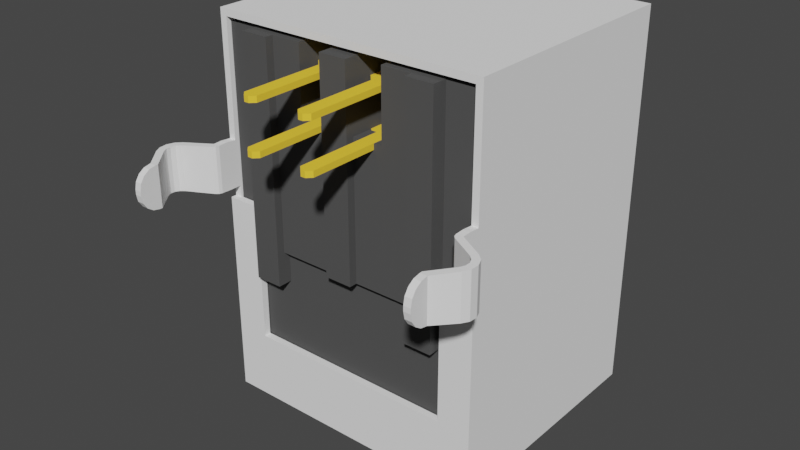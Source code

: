# Source: USB-61400416121.blend  (saved by Blender 2.93.20; exported with 4.5.12 LTS)
import bpy
from mathutils import Matrix  # noqa: F401  (used for matrix-valued properties, if any)

bpy.ops.wm.read_factory_settings(use_empty=True)
scene = bpy.context.scene
scene.name = 'Scene'

# ---- materials (node trees are filled in below, after node groups)
mat_gold = bpy.data.materials.new('Gold')
mat_gold.alpha_threshold = 0.0
mat_gold.use_transparent_shadow = False
mat_gold.diffuse_color = (1.0, 0.65, 0.05, 1.0)
mat_gold.specular_color = (1.0, 0.65, 0.05)
mat_gold.roughness = 0.5
mat_metal = bpy.data.materials.new('Metal')
mat_metal.alpha_threshold = 0.0
mat_metal.use_transparent_shadow = False
mat_metal.diffuse_color = (0.9201, 0.9201, 0.9201, 1.0)
mat_metal.roughness = 0.5
mat_plastic = bpy.data.materials.new('Plastic')
mat_plastic.alpha_threshold = 0.0
mat_plastic.use_transparent_shadow = False
mat_plastic.diffuse_color = (0.087, 0.087, 0.087, 1.0)
mat_plastic.specular_color = (0.01, 0.01, 0.01)
mat_plastic.roughness = 0.5

# ---- node groups
ng_auto_smooth = bpy.data.node_groups.new('Auto Smooth', 'GeometryNodeTree')
_s = ng_auto_smooth.interface.new_socket(name='Geometry', in_out='OUTPUT', socket_type='NodeSocketGeometry')
_s = ng_auto_smooth.interface.new_socket(name='Geometry', in_out='INPUT', socket_type='NodeSocketGeometry')
_s = ng_auto_smooth.interface.new_socket(name='Angle', in_out='INPUT', socket_type='NodeSocketFloat')
_s.subtype = 'ANGLE'
_s.min_value = 0.0
_s.max_value = 3.142
ng_auto_smooth.is_modifier = True
_N = ng_auto_smooth.nodes; _L = ng_auto_smooth.links
n0 = _N.new('NodeGroupOutput'); n0.name = 'Group Output'; n0.location = (480, -100)
n1 = _N.new('NodeGroupInput'); n1.name = 'Group Input'; n1.location = (-420, -300)
n2 = _N.new('NodeGroupInput'); n2.name = 'Group Input.001'; n2.location = (-60, -100)
n3 = _N.new('GeometryNodeSetShadeSmooth'); n3.name = 'Set Shade Smooth'; n3.location = (120, -100)
n3.domain = 'EDGE'
n4 = _N.new('GeometryNodeSetShadeSmooth'); n4.name = 'Set Shade Smooth.001'; n4.location = (300, -100)
n5 = _N.new('GeometryNodeInputMeshEdgeAngle'); n5.name = 'Edge Angle'; n5.location = (-420, -220)
n6 = _N.new('GeometryNodeInputEdgeSmooth'); n6.name = 'Is Edge Smooth'; n6.location = (-60, -160)
n7 = _N.new('GeometryNodeInputShadeSmooth'); n7.name = 'Is Face Smooth'; n7.location = (-240, -340)
n8 = _N.new('FunctionNodeBooleanMath'); n8.name = 'Boolean Math'; n8.location = (-60, -220)
n9 = _N.new('FunctionNodeCompare'); n9.name = 'Compare'; n9.location = (-240, -180)
n9.operation = 'LESS_EQUAL'
_L.new(n5.outputs[0], n9.inputs[0])
_L.new(n4.outputs[0], n0.inputs[0])
_L.new(n1.outputs[1], n9.inputs[1])
_L.new(n9.outputs[0], n8.inputs[0])
_L.new(n7.outputs[0], n8.inputs[1])
_L.new(n2.outputs[0], n3.inputs[0])
_L.new(n6.outputs[0], n3.inputs[1])
_L.new(n3.outputs[0], n4.inputs[0])
_L.new(n8.outputs[0], n3.inputs[2])
n0.is_active_output = True

# ---- material node trees

# ---- world
world_world = bpy.data.worlds.new('World'); scene.world = world_world
world_world.use_nodes = True; world_world.node_tree.nodes.clear()
_N = world_world.node_tree.nodes; _L = world_world.node_tree.links
n0 = _N.new('ShaderNodeOutputWorld'); n0.name = 'World Output'; n0.location = (300, 300)
n1 = _N.new('ShaderNodeBackground'); n1.name = 'Background'; n1.location = (10, 300)
n1.inputs[0].default_value = (0.05088, 0.05088, 0.05088, 1.0)
_L.new(n1.outputs[0], n0.inputs[0])
n0.is_active_output = True
world_world.color = (0.05088, 0.05088, 0.05088)
world_world.use_sun_shadow = False
world_world.sun_shadow_jitter_overblur = 0.0

# ---- meshes
me_plane = bpy.data.meshes.new('Plane')
me_plane.from_pydata([(-1.55, -2.95, 2.735), (-0.95, -2.95, 2.735), (-1.55, 0.9, 2.735), (-0.95, 0.9, 2.735), (-1.35, -3.15, 2.735), (-1.15, -3.15, 2.735), (-1.55, -2.95, 4.735), (-0.95, -2.95, 4.735), (-1.55, 0.9, 4.735), (-0.95, 0.9, 4.735), (-1.35, -3.15, 4.735), (-1.15, -3.15, 4.735), (-1.8, 0.9, 2.735), (-0.7, 0.9, 2.735), (-1.8, 0.9, 4.735), (-0.7, 0.9, 4.735), (-1.9, 1.0, 2.735), (-0.6, 1.0, 2.735), (-1.9, 1.0, 4.735), (-0.6, 1.0, 4.735), (-1.9, 2.33, 2.735), (-0.6, 2.33, 2.735), (-1.9, 2.33, 4.735), (-0.6, 2.33, 4.735), (-1.8, 2.43, 2.735), (-0.7, 2.43, 2.735), (-1.8, 2.43, 4.735), (-0.7, 2.43, 4.735), (-1.55, 2.43, 2.735), (-0.95, 2.43, 2.735), (-1.55, 2.43, 4.735), (-0.95, 2.43, 4.735), (-1.55, 6.63, -9.265), (-0.95, 6.63, -9.265), (-1.55, 4.17, -9.265), (-0.95, 4.17, -9.265), (-1.75, 7.248, -7.263), (-1.75, 7.15, -7.822), (-1.75, 7.265, -7.448), (-1.75, 7.229, -7.653), (-0.75, 7.15, -7.822), (-0.75, 7.248, -7.263), (-0.75, 7.229, -7.653), (-0.75, 7.265, -7.448), (-1.75, 3.645, -7.261), (-1.75, 3.731, -7.834), (-1.75, 3.629, -7.449), (-1.75, 3.661, -7.659), (-0.75, 3.731, -7.834), (-0.75, 3.645, -7.261), (-0.75, 3.661, -7.659), (-0.75, 3.629, -7.449), (-1.75, 6.745, -8.401), (-1.75, 6.63, -8.765), (-1.75, 6.664, -8.576), (-0.75, 6.63, -8.765), (-0.75, 6.745, -8.401), (-0.75, 6.664, -8.576), (-1.75, 4.067, -8.394), (-1.75, 4.17, -8.765), (-1.75, 4.14, -8.573), (-0.75, 4.17, -8.765), (-0.75, 4.067, -8.394), (-0.75, 4.14, -8.573), (-2.12, 5.76, -1.645), (-1.75, 5.76, -1.843), (-0.75, 5.76, -1.843), (-0.38, 5.76, -1.645), (-2.12, 5.0, -1.645), (-1.75, 5.0, -1.844), (-0.75, 5.0, -1.844), (-0.38, 5.0, -1.645), (-1.55, 4.8, 2.735), (-1.55, 5.0, 2.535), (-1.55, 4.9, 2.708), (-1.55, 4.973, 2.635), (-0.95, 5.0, 2.535), (-0.95, 4.8, 2.735), (-0.95, 4.973, 2.635), (-0.95, 4.9, 2.708), (-1.55, 5.56, 4.735), (-1.55, 5.76, 4.535), (-1.55, 5.66, 4.708), (-1.55, 5.733, 4.635), (-0.95, 5.76, 4.535), (-0.95, 5.56, 4.735), (-0.95, 5.733, 4.635), (-0.95, 5.66, 4.708), (-2.12, 5.76, 1.952), (-0.38, 5.76, 1.952), (-1.93, 5.76, 2.15), (-1.55, 5.76, 2.15), (-0.95, 5.76, 2.15), (-0.57, 5.76, 2.15), (-1.935, 5.76, -1.844), (-0.565, 5.76, -1.844), (-0.565, 5.0, -1.844), (-1.935, 5.0, -1.844), (-1.75, 5.76, -1.853), (-0.75, 5.76, -1.853), (-1.75, 5.0, -1.854), (-0.75, 5.0, -1.854), (-1.93, 5.0, 1.2), (-0.57, 5.0, 1.2), (-1.55, 5.0, 1.2), (-0.95, 5.0, 1.2), (-0.38, 5.0, 1.0), (-2.12, 5.0, 1.0)], [], [(1, 0, 4, 5), (7, 6, 10, 11), (31, 85, 80, 30), (29, 77, 72, 28), (18, 19, 23, 22), (16, 17, 21, 20), (6, 7, 9, 8), (3, 13, 17, 16, 12, 2), (22, 23, 27, 31, 30, 26), (2, 0, 1, 3), (88, 89, 67, 64), (96, 97, 68, 71), (20, 21, 25, 29, 28, 24), (9, 15, 19, 18, 14, 8), (45, 48, 62, 58), (59, 61, 35, 34), (36, 41, 43, 38), (38, 43, 42, 39), (39, 42, 40, 37), (48, 45, 47, 50), (50, 47, 46, 51), (100, 101, 49, 44), (53, 55, 33, 32), (52, 56, 57, 54), (54, 57, 55, 53), (61, 59, 60, 63), (63, 60, 58, 62), (37, 40, 56, 52), (94, 64, 67, 95), (76, 73, 75, 78), (78, 75, 74, 79), (79, 74, 72, 77), (80, 85, 87, 82), (82, 87, 86, 83), (83, 86, 84, 81), (107, 106, 71, 68), (90, 93, 89, 88), (81, 84, 92, 91), (91, 92, 93, 90), (70, 101, 100, 69), (44, 49, 51, 46), (66, 99, 98, 65), (41, 36, 98, 99), (104, 105, 103, 102), (73, 76, 105, 104), (102, 103, 106, 107)])
_uv = me_plane.uv_layers.new(name='UVMap')
_uv.uv.foreach_set('vector', [1.0, 0.0, 0.0, 0.0, 0.0, 0.0, 1.0, 0.0, 1.0, 0.0, 0.0, 0.0, 0.0, 0.0, 1.0, 0.0, 0.0, 0.0, 1.0, 1.0, 0.0, 1.0, 0.0, 0.0, 0.0, 0.0, 1.0, 1.0, 0.0, 1.0, 0.0, 0.0, 0.0, 1.0, 1.0, 1.0, 1.0, 1.0, 0.0, 1.0, 0.0, 1.0, 1.0, 1.0, 1.0, 1.0, 0.0, 1.0, 0.0, 0.0, 1.0, 0.0, 0.0, 0.0, 0.0, 0.0, 0.0, 0.0, 0.0, 0.0, 1.0, 1.0, 0.0, 1.0, 0.0, 0.0, 0.0, 0.0, 0.0, 1.0, 1.0, 1.0, 0.0, 0.0, 0.0, 0.0, 0.0, 0.0, 0.0, 0.0, 0.0, 0.0, 0.0, 0.0, 1.0, 0.0, 0.0, 0.0, 0.0, 1.0, 1.0, 1.0, 1.0, 1.0, 0.0, 1.0, 0.0, 0.0, 0.0, 0.0, 0.0, 1.0, 1.0, 1.0, 0.0, 1.0, 1.0, 1.0, 0.0, 0.0, 0.0, 0.0, 0.0, 0.0, 0.0, 0.0, 0.0, 0.0, 0.0, 0.0, 1.0, 1.0, 0.0, 1.0, 0.0, 0.0, 0.0, 0.0, 0.0, 1.0, 1.0, 1.0, 1.0, 1.0, 0.0, 1.0, 0.0, 1.0, 1.0, 1.0, 1.0, 1.0, 0.0, 1.0, 0.0, 1.0, 1.0, 1.0, 1.0, 1.0, 0.0, 1.0, 0.0, 1.0, 1.0, 1.0, 1.0, 1.0, 0.0, 1.0, 0.0, 1.0, 1.0, 1.0, 1.0, 1.0, 0.0, 1.0, 1.0, 1.0, 0.0, 1.0, 0.0, 1.0, 1.0, 1.0, 1.0, 1.0, 0.0, 1.0, 0.0, 1.0, 1.0, 1.0, 0.0, 0.0, 0.0, 0.0, 0.0, 0.0, 0.0, 0.0, 0.0, 1.0, 1.0, 1.0, 1.0, 1.0, 0.0, 1.0, 0.0, 1.0, 1.0, 1.0, 1.0, 1.0, 0.0, 1.0, 0.0, 1.0, 1.0, 1.0, 1.0, 1.0, 0.0, 1.0, 1.0, 1.0, 0.0, 1.0, 0.0, 1.0, 1.0, 1.0, 1.0, 1.0, 0.0, 1.0, 0.0, 1.0, 1.0, 1.0, 0.0, 1.0, 1.0, 1.0, 1.0, 1.0, 0.0, 1.0, 0.0, 0.0, 0.0, 1.0, 1.0, 1.0, 0.0, 0.0, 1.0, 1.0, 0.0, 1.0, 0.0, 1.0, 1.0, 1.0, 1.0, 1.0, 0.0, 1.0, 0.0, 1.0, 1.0, 1.0, 1.0, 1.0, 0.0, 1.0, 0.0, 1.0, 1.0, 1.0, 0.0, 1.0, 1.0, 1.0, 1.0, 1.0, 0.0, 1.0, 0.0, 1.0, 1.0, 1.0, 1.0, 1.0, 0.0, 1.0, 0.0, 1.0, 1.0, 1.0, 1.0, 1.0, 0.0, 1.0, 0.0, 1.0, 1.0, 1.0, 1.0, 1.0, 0.0, 1.0, 0.0, 1.0, 1.0, 1.0, 1.0, 1.0, 0.0, 1.0, 0.0, 1.0, 1.0, 1.0, 1.0, 1.0, 0.0, 1.0, 0.0, 1.0, 1.0, 1.0, 1.0, 1.0, 0.0, 1.0, 0.0, 0.0, 0.0, 0.0, 0.0, 0.0, 0.0, 0.0, 0.0, 0.0, 0.0, 0.0, 1.0, 1.0, 0.0, 1.0, 0.0, 0.0, 0.0, 0.0, 0.0, 0.0, 0.0, 0.0, 1.0, 1.0, 0.0, 1.0, 0.0, 0.0, 0.0, 0.0, 0.0, 1.0, 1.0, 1.0, 1.0, 1.0, 0.0, 1.0, 0.0, 1.0, 1.0, 1.0, 1.0, 1.0, 0.0, 1.0, 0.0, 1.0, 1.0, 1.0, 1.0, 1.0, 0.0, 1.0])
me_plane.materials.append(mat_gold)
me_plane.use_remesh_fix_poles = True
me_plane.use_remesh_preserve_attributes = False
me_plane.update()
me_plane_001 = bpy.data.meshes.new('Plane.001')
me_plane_001.from_pydata([(5.87, -0.3, 1.04), (5.87, -0.3, -1.0), (5.87, 0.15, 1.0), (5.87, 0.15, -1.0), (6.47, -3.25, 0.93), (6.47, -3.25, -0.88), (7.177, -2.389, 0.9621), (7.01, -1.422, 0.9982), (7.31, -2.137, 0.9715), (7.325, -1.865, 0.9816), (7.22, -1.614, 0.991), (7.01, -1.422, -0.9544), (7.177, -2.389, -0.915), (7.22, -1.614, -0.9465), (7.325, -1.865, -0.9363), (7.31, -2.137, -0.9253), (5.957, -0.8196, 1.022), (5.87, -0.67, 1.027), (5.895, -0.7552, 1.024), (5.87, -0.67, -0.9859), (5.957, -0.8196, -0.98), (5.895, -0.7552, -0.9826), (6.47, -4.11, -0.08), (6.47, -3.31, -0.88), (6.47, -4.049, -0.3861), (6.47, -3.876, -0.6457), (6.47, -3.616, -0.8191), (6.47, -4.11, 0.13), (6.47, -3.31, 0.93), (6.47, -4.049, 0.4361), (6.47, -3.876, 0.6957), (6.47, -3.616, 0.8691), (5.87, 0.25, -1.5), (5.87, 0.15, 6.1), (4.57, 0.15, -1.5), (5.87, 0.15, -10.3), (4.57, 0.15, -7.5), (5.87, 0.15, -1.5), (5.87, 10.6, 6.1), (0.0, 10.6, -10.3), (0.0, 10.6, 6.1), (5.87, 10.6, -10.3), (5.87, 0.25, -1.0), (0.0, 0.15, -7.5), (0.0, 0.15, -10.3), (0.0, 0.15, 6.1), (0.0, 9.7, -10.3), (2.8, 9.7, -10.3), (4.5, 7.7, -10.3), (4.5, 6.6, -10.3), (4.5, 6.1, -10.3), (4.5, 3.0, -10.3), (4.5, 2.6, -10.3), (4.5, 1.4, -10.3), (0.0, 1.4, -10.3), (3.4, 5.8, -5.0), (3.4, 3.3, -5.0), (4.45, 6.1, -10.3), (4.275, 6.092, -10.15), (4.337, 6.098, -10.26), (4.275, 3.008, -10.15), (4.45, 3.0, -10.3), (4.337, 3.002, -10.26)], [], [(0, 1, 3, 2), (20, 16, 7, 11), (6, 12, 15, 8), (8, 15, 14, 9), (9, 14, 13, 10), (10, 13, 11, 7), (12, 6, 4, 5), (16, 20, 21, 18), (18, 21, 19, 17), (1, 0, 17, 19), (5, 4, 28, 31, 30, 29, 27, 22, 24, 25, 26, 23), (37, 34, 36, 35), (32, 37, 35), (2, 38, 33), (38, 32, 42), (38, 32, 35, 41), (2, 3, 42, 38), (38, 41, 39, 40), (35, 36, 43, 44), (45, 33, 38, 40), (54, 53, 35, 44), (53, 52, 51, 50, 49, 48, 41, 35), (48, 47, 41), (46, 39, 41, 47), (50, 51, 61, 57), (57, 61, 62, 59), (59, 62, 60, 58), (58, 60, 56, 55)])
_uv = me_plane_001.uv_layers.new(name='UVMap')
_uv.uv.foreach_set('vector', [0.0, 0.0, 1.0, 0.0, 0.0, 0.0, 0.0, 0.0, 1.0, 0.0, 0.0, 0.0, 0.0, 0.0, 1.0, 0.0, 0.0, 0.0, 1.0, 0.0, 1.001, 0.0, -0.0007113, 0.0, -0.0007113, 0.0, 1.001, 0.0, 0.9988, 0.0, 0.001095, 0.0, 0.001095, 0.0, 0.9988, 0.0, 0.999, 0.0, 0.0009235, 0.0, 0.0009235, 0.0, 0.999, 0.0, 1.0, 0.0, 0.0, 0.0, 1.0, 0.0, 0.0, 0.0, 0.0, 0.0, 1.0, 0.0, 0.0, 0.0, 1.0, 0.0, 1.0, 0.0, 0.0, 0.0, 0.0, 0.0, 1.0, 0.0, 1.0, 0.0, 0.0, 0.0, 1.0, 0.0, 0.0, 0.0, 0.0, 0.0, 1.0, 0.0, 1.0, 0.0, 0.0, 0.0, 0.0, 0.0, 0.03364, 0.0, 0.1295, 0.0, 0.2728, 0.0, 0.442, 0.0, 0.558, 0.0, 0.7272, 0.0, 0.8705, 0.0, 0.9664, 0.0, 1.0, 0.0, 0.0, 0.0, 0.0, 0.0, 0.0, 0.0, 0.0, 0.0, 0.0, 0.0, 0.0, 0.0, 0.0, 0.0, 0.0, 0.0, 0.0, 0.0, 0.0, 0.0, 0.0, 0.0, 0.0, 0.0, 0.0, 0.0, 0.0, 0.0, 0.0, 0.0, 0.0, 0.0, 0.0, 0.0, 0.0, 0.0, 0.0, 0.0, 0.0, 0.0, 0.0, 0.0, 0.0, 0.0, 0.0, 0.0, 0.0, 0.0, 0.0, 0.0, 0.0, 0.0, 0.0, 0.0, 0.0, 0.0, 0.0, 0.0, 0.0, 0.0, 0.0, 0.0, 0.0, 0.0, 0.0, 0.0, 0.0, 0.0, 0.0, 0.0, 0.0, 0.0, 0.0, 0.0, 0.0, 0.0, 0.0, 0.0, 0.0, 0.0, 0.0, 0.0, 0.0, 0.0, 0.0, 0.0, 0.0, 0.0, 0.0, 0.0, 0.0, 0.0, 0.0, 0.0, 0.0, 0.0, 0.0, 0.0, 0.0, 0.0, 0.0, 0.0, 0.0, 0.0, 0.0, 0.0, 0.0, 0.0, 0.0, 0.0, 0.0, 0.0, 0.0, 0.0, 0.0, 0.0, 0.0, 0.0, 0.0, 0.0, 0.0, 0.0, 0.0, 0.0, 0.0, 0.0, 0.0, 0.0, 0.0, 0.0, 0.0, 0.0, 0.0, 0.0, 0.0, 0.0])
me_plane_001.materials.append(mat_metal)
me_plane_001.use_remesh_fix_poles = True
me_plane_001.use_remesh_preserve_attributes = False
me_plane_001.update()
me_plane_002 = bpy.data.meshes.new('Plane.002')
me_plane_002.from_pydata([(-2.8, 3.95, -1.35), (0.0, 3.95, -1.35), (-2.8, 7.15, -1.35), (0.0, 7.15, -1.35), (-2.47, 4.28, -9.95), (-2.8, 3.95, -9.62), (0.0, 3.95, -9.62), (0.0, 4.28, -9.95), (-2.8, 7.15, -9.62), (-2.47, 6.82, -9.95), (0.0, 6.82, -9.95), (0.0, 7.15, -9.62), (-2.65, 9.45, -1.35), (0.0, 9.45, -1.35), (-4.2, 1.65, -1.35), (-4.2, 7.6, -1.35), (0.0, 1.65, -1.35), (-4.2, 6.6, -1.35), (-4.2, 2.6, -1.35), (-4.8, 6.6, -1.35), (-4.8, 2.6, -1.35), (-4.8, 6.6, -9.95), (-4.8, 2.6, -9.95), (-2.65, 10.45, -9.95), (0.0, 10.45, -9.95), (-5.7, 10.45, -9.95), (-5.7, 6.6, -9.95), (-5.7, 2.6, -9.95), (-4.2, 0.35, -9.95), (0.0, 0.35, -9.95), (-5.7, 0.35, -9.95), (-5.7, 7.6, -9.95), (-5.7, 1.65, -9.95), (-2.65, 9.45, -9.65), (-2.65, 9.8, -9.95), (0.0, 9.45, -9.65), (0.0, 9.798, -9.95), (-4.2, 1.65, -9.65), (-4.5, 1.35, -9.95), (-4.2, 7.6, -9.65), (-4.498, 7.6, -9.95), (0.0, 1.35, -9.95), (0.0, 1.65, -9.65), (-4.498, 6.6, -9.95), (-4.2, 6.6, -9.65), (-4.2, 2.6, -9.65), (-4.5, 2.6, -9.95), (-5.7, 10.45, 5.75), (-1.9, 0.05, 5.77), (-1.9, 2.7, 5.77), (-5.7, 0.35, 5.75), (-0.6, 0.35, -3.08), (-3.2, 0.35, -3.08), (-3.2, 0.35, -4.48), (-4.4, 0.35, -4.48), (-4.4, 0.35, 5.77), (-0.6, -0.3, -3.08), (0.0, -0.3, -3.08), (0.0, 0.35, -3.08), (-0.6, 0.05, -3.08), (-3.2, 0.05, -3.08), (-3.2, -0.3, -3.08), (-3.2, -0.3, -4.48), (-4.4, -0.3, -4.48), (-4.4, -0.3, 5.77), (-3.2, -0.3, 5.77), (-3.2, 0.05, 5.77), (-3.9, 2.7, 5.77), (-0.6, -0.3, 5.77), (0.0, -0.3, 5.77), (-0.6, 0.05, 5.77), (-3.9, 10.45, 5.77), (-0.6, 2.7, 5.77), (0.0, 2.7, 5.77), (-1.9, 0.05, 2.85), (-0.6, 0.05, 2.85), (-0.6, 2.7, 2.85), (-3.9, 2.7, 2.07), (-3.9, 10.45, 2.07), (0.0, 10.45, 2.07), (-1.9, 2.7, 2.07), (-0.6, 2.7, 2.07), (0.0, 2.7, 2.07), (-1.9, 4.9, 2.07), (-0.6, 4.9, 2.07), (-0.4, 4.9, 2.07), (-0.4, 5.15, 2.07), (-2.1, 4.9, 2.07), (-2.1, 5.15, 2.07), (-0.4, 5.65, 2.07), (-2.1, 5.65, 2.07), (-0.4, 5.9, 2.07), (-2.1, 5.9, 2.07), (-0.6, 5.9, 2.07), (-1.9, 5.9, 2.07), (-0.6, 8.1, 2.07), (-1.9, 8.1, 2.07), (0.0, 8.1, 2.07), (0.0, 4.9, 2.07), (0.0, 5.15, 2.07), (0.0, 5.65, 2.07), (0.0, 5.9, 2.07), (-0.4, 4.9, -1.35), (-1.9, 4.9, -9.2), (-0.6, 4.9, -9.2), (-0.6, 5.9, -9.2), (-1.9, 5.9, -9.2), (-1.9, 3.95, -9.2), (-0.6, 3.95, -9.2), (-0.6, 3.95, -1.35), (-1.9, 3.95, -1.35), (-1.9, 4.9, -1.35), (-1.9, 5.9, -1.35), (-1.9, 7.15, -1.35), (-0.6, 7.15, -1.35), (-1.9, 7.15, -9.2), (-0.6, 7.15, -9.2), (-1.9, 8.1, -1.35), (-0.6, 8.1, -1.35), (-1.9, 2.7, -1.35), (-0.6, 2.7, -1.35), (-1.9, 2.7, 2.85), (-0.4, 5.15, -1.35), (-0.6, 4.9, -1.35), (-2.1, 4.9, -1.35), (-2.1, 5.15, -1.35), (-0.4, 5.65, -1.35), (-2.1, 5.65, -1.35), (-0.4, 5.9, -1.35), (-2.1, 5.9, -1.35), (-0.6, 5.9, -1.35), (-0.4, 4.9, -9.2), (-0.4, 5.15, -9.2), (-2.1, 4.9, -9.2), (-2.1, 5.15, -9.2), (-0.4, 5.65, -9.2), (-2.1, 5.65, -9.2), (-0.4, 5.9, -9.2), (-2.1, 5.9, -9.2)], [], [(0, 5, 6, 1, 109, 108, 107, 110), (125, 124, 133, 134), (3, 11, 8, 2, 113, 115, 116, 114), (4, 9, 10, 7), (11, 3, 1, 6, 7, 10), (9, 4, 5, 8), (4, 7, 6, 5), (10, 9, 8, 11), (8, 5, 0, 2), (113, 2, 12, 13, 3, 114, 118, 117), (2, 0, 14, 18, 17, 15), (2, 15, 12), (1, 16, 14, 0, 110, 119, 120, 109), (19, 20, 22, 21), (25, 23, 34, 40, 31), (44, 17, 19, 21, 43), (41, 29, 28, 38), (28, 30, 32, 38), (27, 22, 46, 38, 32), (46, 22, 20, 18, 45), (13, 12, 33, 35), (18, 20, 19, 17), (21, 22, 27, 26), (16, 42, 37, 14), (12, 15, 39, 33), (15, 17, 44, 39), (18, 14, 37, 45), (21, 26, 31, 40, 43), (35, 33, 34, 36), (45, 37, 38, 46), (33, 39, 40, 34), (37, 42, 41, 38), (39, 44, 43, 40), (36, 34, 23, 24), (26, 27, 50), (71, 47, 50, 67), (25, 31, 50, 47), (32, 30, 50), (23, 25, 47), (27, 32, 50), (31, 26, 50), (67, 50, 55), (51, 29, 53, 52), (28, 29, 53, 54), (30, 28, 54), (50, 30, 54, 55), (59, 56, 57, 58, 51), (51, 58, 29), (51, 52, 60, 59), (54, 53, 62, 63), (60, 52, 53, 62, 61), (66, 60, 61, 65), (64, 63, 62, 65), (54, 63, 64, 55), (57, 56, 68, 69), (75, 70, 68, 56, 59), (64, 65, 66, 55), (67, 55, 66, 48, 49), (69, 68, 70, 72, 73), (121, 49, 48, 74), (59, 60, 74, 75), (66, 60, 74, 48), (71, 67, 77, 78), (82, 73, 72, 76, 81), (81, 76, 121, 80), (72, 70, 75, 76), (77, 67, 49, 121, 80), (71, 78, 47), (95, 79, 78, 96), (96, 92, 94), (78, 77, 92, 96), (90, 92, 77, 87, 88), (87, 77, 80, 83), (89, 90, 88, 86), (95, 97, 79), (93, 91, 101, 97, 95), (91, 89, 100, 101), (89, 86, 99, 100), (86, 85, 98, 99), (85, 98, 82, 81, 84), (47, 78, 23), (24, 23, 78, 79), (118, 117, 96, 95), (117, 113, 112, 94, 96), (106, 112, 113, 115), (103, 107, 110, 111), (104, 108, 109, 123), (93, 130, 114, 118, 95), (130, 105, 116, 114), (108, 104, 103, 107), (105, 106, 115, 116), (76, 75, 74, 121), (129, 127, 136, 138), (122, 125, 134, 132), (120, 81, 80, 119), (88, 87, 124, 125), (85, 86, 122, 102), (86, 88, 125, 122), (87, 83, 111, 124), (85, 84, 123, 102), (89, 91, 128, 126), (94, 92, 129, 112), (90, 89, 126, 127), (92, 90, 127, 129), (91, 93, 130, 128), (81, 120, 109, 123, 84), (83, 80, 119, 111), (127, 126, 135, 136), (126, 128, 137, 135), (102, 122, 132, 131), (103, 104, 131, 132, 134, 133), (102, 123, 104, 131), (103, 111, 124, 133), (106, 105, 137, 135, 136, 138), (128, 130, 105, 137), (112, 106, 138, 129)])
_uv = me_plane_002.uv_layers.new(name='UVMap')
_uv.uv.foreach_set('vector', [0.0, 0.0, 0.0, 0.0, 1.0, 0.0, 1.0, 0.0, 0.7857, 0.0, 0.7857, 0.0, 0.3214, 0.0, 0.3214, 0.0, 0.0, 0.0, 0.0, 0.0, 0.0, 0.0, 0.0, 0.0, 1.0, 1.0, 1.0, 1.0, 0.0, 1.0, 0.0, 1.0, 0.3214, 1.0, 0.3214, 1.0, 0.7857, 1.0, 0.7857, 1.0, 0.1179, 0.1031, 0.1179, 0.8969, 1.0, 0.8969, 1.0, 0.1031, 1.0, 1.0, 1.0, 1.0, 1.0, 0.0, 1.0, 0.0, 1.0, 0.1031, 1.0, 0.8969, 0.1179, 0.8969, 0.1179, 0.1031, 0.0, 0.0, 0.0, 1.0, 0.1179, 0.1031, 1.0, 0.1031, 1.0, 0.0, 0.0, 0.0, 1.0, 0.8969, 0.1179, 0.8969, 0.0, 1.0, 1.0, 1.0, 0.0, 1.0, 0.0, 0.0, 0.0, 0.0, 0.0, 1.0, 0.3214, 1.0, 0.0, 1.0, 0.0, 1.0, 1.0, 1.0, 1.0, 1.0, 0.7857, 1.0, 0.7805, 1.0, 0.306, 1.0, 0.0, 1.0, 0.0, 0.0, 0.0, 0.0, 0.0, 0.3333, 0.0, 0.6667, 0.0, 1.0, 0.0, 1.0, 0.0, 1.0, 0.0, 1.0, 1.0, 0.0, 1.0, 0.0, 0.0, 0.0, 0.0, 0.0, 0.3214, 0.0, 0.4524, 0.0, 0.8256, 0.0, 0.7857, 0.0, 0.0, 0.6667, 0.0, 0.3333, 0.0, 0.3333, 0.0, 0.6667, 0.0, 0.0, 0.0, 1.0, 0.0, 1.0, 0.0, 0.8017, 0.0, 0.0, 0.0, 0.6667, 0.0, 0.6667, 0.0, 0.6667, 0.0, 0.6667, 0.0, 0.6667, 1.0, 0.0, 1.0, 0.0, 0.0, 0.0, -0.07143, 0.0, 0.0, 0.0, 0.0, 0.0, 0.0, 0.0, 0.0, 0.0, 0.0, 0.3333, 0.0, 0.3333, 0.0, 0.3333, 0.0, -0.1053, 0.0, 0.0, 0.0, 0.3333, 0.0, 0.3333, 0.0, 0.3333, 0.0, 0.3333, 0.0, 0.3333, 1.0, 1.0, 0.0, 1.0, 0.0, 1.0, 1.0, 1.0, 0.0, 0.3333, 0.0, 0.3333, 0.0, 0.6667, 0.0, 0.6667, 0.0, 0.6667, 0.0, 0.3333, 0.0, 0.3333, 0.0, 0.6667, 1.0, 0.0, 1.0, 0.0, 0.0, 0.0, 0.0, 0.0, 0.0, 1.0, 0.0, 1.0, 0.0, 1.0, 0.0, 1.0, 0.0, 1.0, 0.0, 0.6667, 0.0, 0.6667, 0.0, 1.0, 0.0, 0.3333, 0.0, 0.0, 0.0, 0.0, 0.0, 0.3333, 0.0, 0.6667, 0.0, 0.6667, 0.0, 0.0, 0.0, 0.8017, 0.0, 0.6667, 1.0, 1.0, 0.0, 1.0, 0.0, 1.0, 1.0, 1.0, 0.0, 0.3333, 0.0, 0.0, 0.0, -0.1053, 0.0, 0.3333, 0.0, 1.0, 0.0, 1.0, 0.0, 0.8017, 0.0, 1.0, 0.0, 0.0, 1.0, 0.0, 1.0, 0.0, -0.07143, 0.0, 0.0, 1.0, 0.0, 0.6667, 0.0, 0.6667, 0.0, 0.8017, 1.0, 1.0, 0.0, 1.0, 0.0, 1.0, 1.0, 1.0, 0.0, 0.6667, 0.0, 0.3333, 0.0, 0.6667, 0.0, 0.0, 0.0, 0.0, 0.0, 0.0, 0.0, 0.0, 0.0, 0.0, 0.0, 0.0, 0.0, 0.0, 0.0, 0.0, 0.0, 0.0, 0.0, 0.0, 0.0, 0.0, 0.0, 1.0, 0.0, 0.0, 0.0, 1.0, 0.0, 0.3333, 0.0, 0.0, 0.0, 0.3333, 0.0, 0.0, 0.0, 0.6667, 0.0, 0.0, 0.0, 0.0, 0.0, 0.0, 0.0, 0.0, 0.0, 0.0, 0.0, 0.0, 0.0, 0.0, 0.0, 0.0, 0.0, 0.0, 0.0, 0.0, 0.0, 0.0, 0.0, 0.0, 0.0, 0.0, 0.0, 0.0, 0.0, 0.0, 0.0, 0.0, 0.0, 0.0, 0.0, 0.0, 0.0, 0.0, 0.0, 0.0, 0.0, 0.0, 0.0, 0.0, 0.0, 0.0, 0.0, 0.0, 0.0, 0.0, 0.0, 0.0, 0.0, 0.0, 0.0, 0.0, 0.0, 0.0, 0.0, 0.0, 0.0, 0.0, 0.0, 0.0, 0.0, 0.0, 0.0, 0.0, 0.0, 0.0, 0.0, 0.0, 0.0, 0.0, 0.0, 0.0, 0.0, 0.0, 0.0, 0.0, 0.0, 0.0, 0.0, 0.0, 0.0, 0.0, 0.0, 0.0, 0.0, 0.0, 0.0, 0.0, 0.0, 0.0, 0.0, 0.0, 0.0, 0.0, 0.0, 0.0, 0.0, 0.0, 0.0, 0.0, 0.0, 0.0, 0.0, 0.0, 0.0, 0.0, 0.0, 0.0, 0.0, 0.0, 0.0, 0.0, 0.0, 0.0, 0.0, 0.0, 0.0, 0.0, 0.0, 0.0, 0.0, 0.0, 0.0, 0.0, 0.0, 0.0, 0.0, 0.0, 0.0, 0.0, 0.0, 0.0, 0.0, 0.0, 0.0, 0.0, 0.0, 0.0, 0.0, 0.0, 0.0, 0.0, 0.0, 0.0, 0.0, 0.0, 0.0, 0.0, 0.0, 0.0, 0.0, 0.0, 0.0, 0.0, 0.0, 0.0, 0.0, 0.0, 0.0, 0.0, 0.0, 0.0, 0.0, 0.0, 0.0, 0.0, 0.0, 0.0, 0.0, 0.0, 0.0, 0.0, 0.0, 0.0, 0.0, 0.0, 0.0, 0.0, 0.0, 0.0, 0.0, 0.0, 0.0, 0.0, 0.0, 0.0, 0.0, 0.0, 0.0, 0.0, 0.0, 0.0, 0.0, 0.0, 0.0, 0.0, 0.0, 0.0, 0.0, 0.0, 0.0, 0.0, 0.0, 0.0, 0.0, 0.0, 0.0, 0.0, 0.0, 0.0, 0.0, 0.0, 0.0, 0.0, 0.0, 0.0, 0.0, 0.0, 0.0, 0.0, 0.0, 0.0, 0.0, 0.0, 0.0, 0.0, 0.0, 0.0, 0.0, 0.0, 0.0, 0.0, 0.0, 0.0, 0.0, 0.0, 0.0, 0.0, 0.0, 0.0, 0.0, 0.0, 0.0, 0.0, 0.0, 0.0, 0.0, 0.0, 0.0, 0.0, 0.0, 0.0, 0.0, 0.0, 0.0, 0.0, 0.0, 0.0, 0.0, 0.0, 0.0, 0.0, 0.0, 0.0, 0.0, 0.0, 0.0, 0.0, 0.0, 0.0, 0.0, 0.0, 0.0, 0.0, 0.0, 0.0, 0.0, 0.0, 0.0, 0.0, 0.0, 0.0, 0.0, 0.0, 0.0, 0.0, 0.0, 0.0, 0.0, 0.0, 0.0, 0.0, 0.0, 0.0, 0.0, 0.0, 0.0, 0.0, 0.0, 0.0, 0.0, 0.0, 0.0, 0.0, 0.0, 0.0, 0.0, 0.0, 0.0, 0.0, 0.0, 0.0, 0.0, 0.0, 0.0, 0.0, 0.0, 0.0, 0.0, 0.0, 0.0, 0.0, 0.0, 1.0, 1.0, 1.0, 0.0, 1.0, 0.0, 0.0, 0.0, 0.0, 0.0, 0.0, 0.0, 0.0, 0.0, 0.0, 0.0, 0.0, 0.0, 0.0, 0.0, 0.0, 0.0, 0.0, 0.0, 0.0, 0.0, 0.0, 0.0, 0.0, 0.0, 0.0, 0.0, 0.0, 0.0, 0.0, 0.0, 0.0, 0.0, 0.0, 0.0, 0.0, 0.0, 0.0, 0.0, 0.0, 0.0, 0.0, 0.0, 0.0, 0.0, 0.0, 0.0, 0.0, 0.0, 0.0, 0.0, 0.0, 0.0, 0.0, 0.0, 0.0, 0.0, 0.0, 0.0, 0.0, 0.0, 0.0, 0.0, 0.0, 0.0, 0.0, 0.0, 0.0, 0.0, 0.0, 0.0, 0.0, 0.0, 0.0, 0.0, 0.0, 0.0, 0.0, 0.0, 0.0, 0.0, 0.0, 0.0, 0.0, 0.0, 0.0, 0.0, 0.0, 0.0, 0.0, 0.0, 0.0, 0.0, 0.0, 0.0, 0.0, 0.0, 0.0, 0.0, 0.0, 0.0, 0.0, 0.0, 0.0, 0.8256, 0.0, 0.0, 0.0, 0.0, 0.0, 0.4524, 0.0, 0.0, 0.0, 0.0, 0.0, 0.0, 0.0, 0.0, 0.0, 0.0, 0.0, 0.0, 0.0, 0.0, 0.0, 0.0, 0.0, 0.0, 0.0, 0.0, 0.0, 0.0, 0.0, 0.0, 0.0, 0.0, 0.0, 0.0, 0.0, 0.0, 0.0, 0.0, 0.0, 0.0, 0.0, 0.0, 0.0, 0.0, 0.0, 0.0, 0.0, 0.0, 0.0, 0.0, 0.0, 0.0, 0.0, 0.0, 0.0, 0.0, 0.0, 0.0, 0.0, 0.0, 0.0, 0.0, 0.0, 0.0, 0.0, 0.0, 0.0, 0.0, 0.0, 0.0, 0.0, 0.0, 0.0, 0.0, 0.0, 0.0, 0.0, 0.0, 0.0, 0.0, 0.0, 0.0, 0.0, 0.0, 0.0, 0.0, 0.0, 0.0, 0.0, 0.0, 0.0, 0.0, 0.0, 0.0, 0.0, 0.0, 0.0, 0.0, 0.0, 0.0, 0.0, 0.4524, 0.0, 0.0, 0.0, 0.0, 0.0, 0.0, 0.0, 0.0, 0.0, 0.0, 0.0, 0.0, 0.0, 0.0, 0.0, 0.0, 0.0, 0.0, 0.0, 0.0, 0.0, 0.0, 0.0, 0.0, 0.0, 0.0, 0.0, 0.0, 0.0, 0.0, 0.0, 0.0, 0.0, 0.0, 0.0, 0.0, 0.0, 0.0, 0.0, 0.0, 0.0, 0.0, 0.0, 0.0, 0.0, 0.0, 0.0, 0.0, 0.0, 0.0, 0.0, 0.0, 0.0, 0.0, 0.0, 0.0, 0.0, 0.0, 0.0, 0.0, 0.0, 0.0, 0.0, 0.0, 0.0, 0.0, 0.0, 0.0, 0.0, 0.0, 0.0, 0.0, 0.0, 0.0, 0.0, 0.0, 0.0, 0.0, 0.0, 0.0, 0.0, 0.0, 0.0])
me_plane_002.materials.append(mat_plastic)
me_plane_002.use_remesh_fix_poles = True
me_plane_002.use_remesh_preserve_attributes = False
me_plane_002.update()

# ---- objects
ob_contacts = bpy.data.objects.new('Contacts', me_plane)
ob_case = bpy.data.objects.new('Case', me_plane_001)
ob_isolation = bpy.data.objects.new('Isolation', me_plane_002)

# ---- transforms, parenting, visibility, modifiers, constraints
ob_contacts.location = (0.0, 0.0, 0.0)
_m = ob_contacts.modifiers.new('Solidify', 'SOLIDIFY')
_m.solidify_mode = 'NON_MANIFOLD'
_m.thickness = 0.25
_m.offset = 0.0
_m.use_even_offset = True
_m.nonmanifold_thickness_mode = 'EVEN'
_m = ob_contacts.modifiers.new('Mirror', 'MIRROR')
ob_case.location = (0.0, 0.0, 0.0)
_m = ob_case.modifiers.new('Solidify', 'SOLIDIFY')
_m.solidify_mode = 'NON_MANIFOLD'
_m.thickness = 0.3
_m.offset = 0.0
_m.nonmanifold_thickness_mode = 'EVEN'
_m = ob_case.modifiers.new('Mirror', 'MIRROR')
ob_isolation.location = (0.0, 0.0, 0.0)
_m = ob_isolation.modifiers.new('Mirror', 'MIRROR')
_m = ob_isolation.modifiers.new('Auto Smooth', 'NODES')
_m.node_group = ng_auto_smooth
_gi = [s.identifier for s in ng_auto_smooth.interface.items_tree if s.item_type == 'SOCKET' and s.in_out == 'INPUT']
_m[_gi[1]] = 0.5236  # Angle

# ---- collection membership
scene.collection.objects.link(ob_contacts)
scene.collection.objects.link(ob_case)
scene.collection.objects.link(ob_isolation)

# ---- scene / render settings (as saved in the file)
scene.frame_start = 1; scene.frame_end = 250; scene.frame_set(1)
scene.render.engine = 'BLENDER_EEVEE_NEXT'
scene.cycles.use_denoising = False
scene.cycles.samples = 128
scene.cycles.sampling_pattern = 'TABULATED_SOBOL'
scene.cycles.use_adaptive_sampling = False
scene.cycles.use_light_tree = False
scene.view_settings.view_transform = 'Filmic'
bpy.context.view_layer.update()

# ---- added for rendering (the .blend has no active camera and no usable light): camera, sun
cam_auto = bpy.data.cameras.new('AutoCamera')
cam_auto.lens = 50.0
cam_auto.sensor_width = 36.0
cam_auto.clip_end = 1000.0
ob_auto_camera = bpy.data.objects.new('AutoCamera', cam_auto)
scene.collection.objects.link(ob_auto_camera)
ob_auto_camera.location = (24.8837, -26.5404, 17.8069)
ob_auto_camera.rotation_euler = (1.09748, -7.21219e-08, 0.694738)
scene.camera = ob_auto_camera
light_auto_sun = bpy.data.lights.new('AutoSun', 'SUN')
light_auto_sun.energy = 3.0
light_auto_sun.angle = 0.0523599
ob_auto_sun = bpy.data.objects.new('AutoSun', light_auto_sun)
scene.collection.objects.link(ob_auto_sun)
ob_auto_sun.rotation_euler = (0.872665, 0.174533, 0.523599)
bpy.context.view_layer.update()
